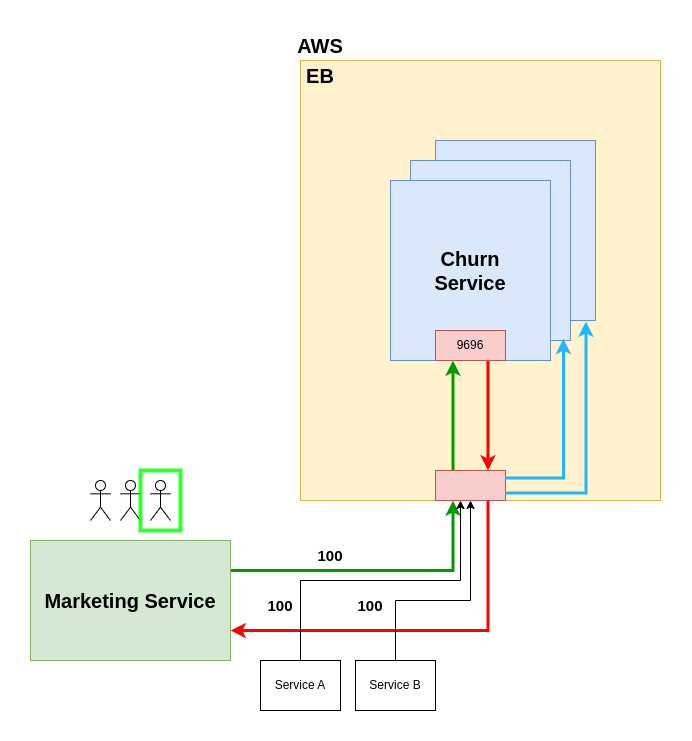

The diagram above was exported from draw.io. Its source (the exported page's mxGraphModel, read from the mxfile embedded in the PNG):
<mxGraphModel dx="1482" dy="1003" grid="1" gridSize="10" guides="1" tooltips="1" connect="1" arrows="1" fold="1" page="1" pageScale="1" pageWidth="850" pageHeight="1100" math="0" shadow="0">
  <root>
    <mxCell id="0" />
    <mxCell id="1" parent="0" />
    <mxCell id="30qgeWpRlyvyjz__-KWz-1" value="" style="rounded=0;whiteSpace=wrap;html=1;fillColor=#fff2cc;strokeColor=#d6b656;" vertex="1" parent="1">
      <mxGeometry x="170" y="150" width="360" height="440" as="geometry" />
    </mxCell>
    <mxCell id="30qgeWpRlyvyjz__-KWz-2" value="&lt;b&gt;&lt;font style=&quot;font-size: 20px;&quot;&gt;EB&lt;/font&gt;&lt;/b&gt;" style="text;html=1;strokeColor=none;fillColor=none;align=center;verticalAlign=middle;whiteSpace=wrap;rounded=0;" vertex="1" parent="1">
      <mxGeometry x="160" y="150" width="60" height="30" as="geometry" />
    </mxCell>
    <mxCell id="30qgeWpRlyvyjz__-KWz-4" value="&lt;b&gt;&lt;font style=&quot;font-size: 20px;&quot;&gt;AWS&lt;/font&gt;&lt;/b&gt;" style="text;html=1;strokeColor=none;fillColor=none;align=center;verticalAlign=middle;whiteSpace=wrap;rounded=0;" vertex="1" parent="1">
      <mxGeometry x="160" y="120" width="60" height="30" as="geometry" />
    </mxCell>
    <mxCell id="30qgeWpRlyvyjz__-KWz-23" style="edgeStyle=orthogonalEdgeStyle;rounded=0;orthogonalLoop=1;jettySize=auto;html=1;exitX=0.75;exitY=1;exitDx=0;exitDy=0;entryX=0.75;entryY=0;entryDx=0;entryDy=0;strokeWidth=3;strokeColor=#FF0000;" edge="1" parent="1" source="30qgeWpRlyvyjz__-KWz-6" target="30qgeWpRlyvyjz__-KWz-21">
      <mxGeometry relative="1" as="geometry" />
    </mxCell>
    <mxCell id="30qgeWpRlyvyjz__-KWz-24" style="edgeStyle=orthogonalEdgeStyle;rounded=0;orthogonalLoop=1;jettySize=auto;html=1;exitX=1;exitY=0.25;exitDx=0;exitDy=0;entryX=0.25;entryY=1;entryDx=0;entryDy=0;strokeWidth=3;strokeColor=#009900;" edge="1" parent="1" source="30qgeWpRlyvyjz__-KWz-7" target="30qgeWpRlyvyjz__-KWz-21">
      <mxGeometry relative="1" as="geometry" />
    </mxCell>
    <mxCell id="30qgeWpRlyvyjz__-KWz-7" value="&lt;b&gt;&lt;font style=&quot;font-size: 20px;&quot;&gt;Marketing Service&lt;/font&gt;&lt;/b&gt;" style="rounded=0;whiteSpace=wrap;html=1;fillColor=#d5e8d4;strokeColor=#82b366;" vertex="1" parent="1">
      <mxGeometry x="-100" y="630" width="200" height="120" as="geometry" />
    </mxCell>
    <mxCell id="30qgeWpRlyvyjz__-KWz-10" value="" style="shape=umlActor;verticalLabelPosition=bottom;verticalAlign=top;html=1;outlineConnect=0;" vertex="1" parent="1">
      <mxGeometry x="-40" y="570" width="20" height="40" as="geometry" />
    </mxCell>
    <mxCell id="30qgeWpRlyvyjz__-KWz-16" value="" style="shape=umlActor;verticalLabelPosition=bottom;verticalAlign=top;html=1;outlineConnect=0;" vertex="1" parent="1">
      <mxGeometry x="-10" y="570" width="20" height="40" as="geometry" />
    </mxCell>
    <mxCell id="30qgeWpRlyvyjz__-KWz-18" value="" style="shape=umlActor;verticalLabelPosition=bottom;verticalAlign=top;html=1;outlineConnect=0;" vertex="1" parent="1">
      <mxGeometry x="20" y="570" width="20" height="40" as="geometry" />
    </mxCell>
    <mxCell id="30qgeWpRlyvyjz__-KWz-19" value="" style="rounded=0;whiteSpace=wrap;html=1;strokeColor=#00FF00;strokeWidth=4;opacity=80;fillColor=none;" vertex="1" parent="1">
      <mxGeometry x="10" y="560" width="40" height="60" as="geometry" />
    </mxCell>
    <mxCell id="30qgeWpRlyvyjz__-KWz-22" style="edgeStyle=orthogonalEdgeStyle;rounded=0;orthogonalLoop=1;jettySize=auto;html=1;exitX=0.25;exitY=0;exitDx=0;exitDy=0;entryX=0.25;entryY=1;entryDx=0;entryDy=0;strokeWidth=3;strokeColor=#009900;" edge="1" parent="1" source="30qgeWpRlyvyjz__-KWz-21" target="30qgeWpRlyvyjz__-KWz-6">
      <mxGeometry relative="1" as="geometry" />
    </mxCell>
    <mxCell id="30qgeWpRlyvyjz__-KWz-25" style="edgeStyle=orthogonalEdgeStyle;rounded=0;orthogonalLoop=1;jettySize=auto;html=1;exitX=0.75;exitY=1;exitDx=0;exitDy=0;entryX=1;entryY=0.75;entryDx=0;entryDy=0;strokeWidth=3;strokeColor=#FF0000;" edge="1" parent="1" source="30qgeWpRlyvyjz__-KWz-21" target="30qgeWpRlyvyjz__-KWz-7">
      <mxGeometry relative="1" as="geometry" />
    </mxCell>
    <mxCell id="30qgeWpRlyvyjz__-KWz-21" value="" style="rounded=0;whiteSpace=wrap;html=1;fillColor=#f8cecc;strokeColor=#b85450;" vertex="1" parent="1">
      <mxGeometry x="305" y="560" width="70" height="30" as="geometry" />
    </mxCell>
    <mxCell id="30qgeWpRlyvyjz__-KWz-26" value="&lt;font style=&quot;font-size: 15px;&quot;&gt;&lt;b&gt;100&lt;/b&gt;&lt;/font&gt;" style="text;html=1;strokeColor=none;fillColor=none;align=center;verticalAlign=middle;whiteSpace=wrap;rounded=0;" vertex="1" parent="1">
      <mxGeometry x="170" y="630" width="60" height="30" as="geometry" />
    </mxCell>
    <mxCell id="30qgeWpRlyvyjz__-KWz-27" value="Service A" style="rounded=0;whiteSpace=wrap;html=1;" vertex="1" parent="1">
      <mxGeometry x="130" y="750" width="80" height="50" as="geometry" />
    </mxCell>
    <mxCell id="30qgeWpRlyvyjz__-KWz-31" style="edgeStyle=orthogonalEdgeStyle;rounded=0;orthogonalLoop=1;jettySize=auto;html=1;exitX=0.5;exitY=0;exitDx=0;exitDy=0;entryX=0.5;entryY=1;entryDx=0;entryDy=0;" edge="1" parent="1" source="30qgeWpRlyvyjz__-KWz-29" target="30qgeWpRlyvyjz__-KWz-21">
      <mxGeometry relative="1" as="geometry">
        <Array as="points">
          <mxPoint x="265" y="690" />
          <mxPoint x="340" y="690" />
        </Array>
      </mxGeometry>
    </mxCell>
    <mxCell id="30qgeWpRlyvyjz__-KWz-29" value="Service B" style="rounded=0;whiteSpace=wrap;html=1;" vertex="1" parent="1">
      <mxGeometry x="225" y="750" width="80" height="50" as="geometry" />
    </mxCell>
    <mxCell id="30qgeWpRlyvyjz__-KWz-30" style="edgeStyle=orthogonalEdgeStyle;rounded=0;orthogonalLoop=1;jettySize=auto;html=1;exitX=0.5;exitY=0;exitDx=0;exitDy=0;entryX=0.357;entryY=1;entryDx=0;entryDy=0;entryPerimeter=0;" edge="1" parent="1" source="30qgeWpRlyvyjz__-KWz-27" target="30qgeWpRlyvyjz__-KWz-21">
      <mxGeometry relative="1" as="geometry" />
    </mxCell>
    <mxCell id="30qgeWpRlyvyjz__-KWz-32" value="&lt;font style=&quot;font-size: 15px;&quot;&gt;&lt;b&gt;100&lt;/b&gt;&lt;/font&gt;" style="text;html=1;strokeColor=none;fillColor=none;align=center;verticalAlign=middle;whiteSpace=wrap;rounded=0;" vertex="1" parent="1">
      <mxGeometry x="120" y="680" width="60" height="30" as="geometry" />
    </mxCell>
    <mxCell id="30qgeWpRlyvyjz__-KWz-33" value="&lt;font style=&quot;font-size: 15px;&quot;&gt;&lt;b&gt;100&lt;/b&gt;&lt;/font&gt;" style="text;html=1;strokeColor=none;fillColor=none;align=center;verticalAlign=middle;whiteSpace=wrap;rounded=0;" vertex="1" parent="1">
      <mxGeometry x="210" y="680" width="60" height="30" as="geometry" />
    </mxCell>
    <mxCell id="30qgeWpRlyvyjz__-KWz-37" value="&lt;b style=&quot;font-size: 20px;&quot;&gt;Churn&lt;br&gt;Service&lt;/b&gt;" style="rounded=0;whiteSpace=wrap;html=1;fillColor=#dae8fc;strokeColor=#6c8ebf;" vertex="1" parent="1">
      <mxGeometry x="305" y="230" width="160" height="180" as="geometry" />
    </mxCell>
    <mxCell id="30qgeWpRlyvyjz__-KWz-35" value="&lt;b style=&quot;font-size: 20px;&quot;&gt;Churn&lt;br&gt;Service&lt;/b&gt;" style="rounded=0;whiteSpace=wrap;html=1;fillColor=#dae8fc;strokeColor=#6c8ebf;" vertex="1" parent="1">
      <mxGeometry x="280" y="250" width="160" height="180" as="geometry" />
    </mxCell>
    <mxCell id="30qgeWpRlyvyjz__-KWz-5" value="&lt;b style=&quot;font-size: 20px;&quot;&gt;Churn&lt;br&gt;Service&lt;/b&gt;" style="rounded=0;whiteSpace=wrap;html=1;fillColor=#dae8fc;strokeColor=#6c8ebf;" vertex="1" parent="1">
      <mxGeometry x="260" y="270" width="160" height="180" as="geometry" />
    </mxCell>
    <mxCell id="30qgeWpRlyvyjz__-KWz-6" value="9696" style="rounded=0;whiteSpace=wrap;html=1;fillColor=#f8cecc;strokeColor=#b85450;" vertex="1" parent="1">
      <mxGeometry x="305" y="420" width="70" height="30" as="geometry" />
    </mxCell>
    <mxCell id="30qgeWpRlyvyjz__-KWz-38" style="edgeStyle=orthogonalEdgeStyle;rounded=0;orthogonalLoop=1;jettySize=auto;html=1;exitX=1;exitY=0.25;exitDx=0;exitDy=0;entryX=0.956;entryY=0.99;entryDx=0;entryDy=0;entryPerimeter=0;strokeWidth=3;strokeColor=#1EB6FF;" edge="1" parent="1" source="30qgeWpRlyvyjz__-KWz-21" target="30qgeWpRlyvyjz__-KWz-35">
      <mxGeometry relative="1" as="geometry" />
    </mxCell>
    <mxCell id="30qgeWpRlyvyjz__-KWz-39" style="edgeStyle=orthogonalEdgeStyle;rounded=0;orthogonalLoop=1;jettySize=auto;html=1;exitX=1;exitY=0.75;exitDx=0;exitDy=0;entryX=0.94;entryY=1.006;entryDx=0;entryDy=0;entryPerimeter=0;strokeColor=#1EB6FF;strokeWidth=3;" edge="1" parent="1" source="30qgeWpRlyvyjz__-KWz-21" target="30qgeWpRlyvyjz__-KWz-37">
      <mxGeometry relative="1" as="geometry" />
    </mxCell>
  </root>
</mxGraphModel>